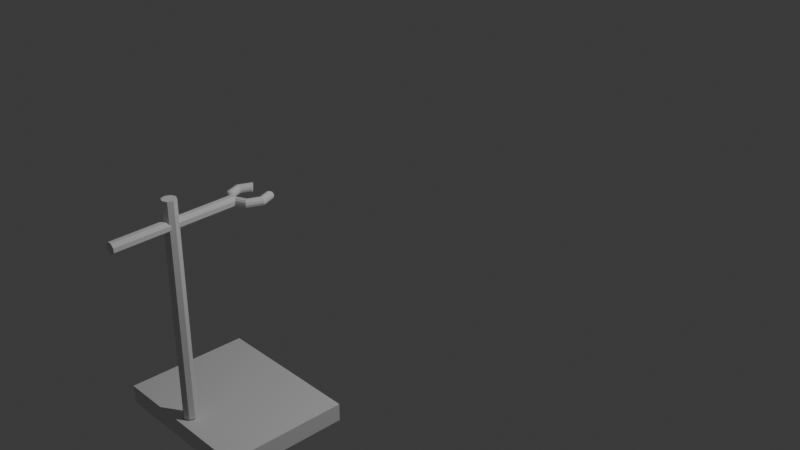 # Source: Stojak_LP.blend  (saved by Blender 4.5.90; exported with 4.5.12 LTS)
import bpy
from mathutils import Matrix  # noqa: F401  (used for matrix-valued properties, if any)

bpy.ops.wm.read_factory_settings(use_empty=True)
scene = bpy.context.scene
scene.name = 'Scene'

# ---- collections
col_collection = bpy.data.collections.new('Collection'); scene.collection.children.link(col_collection)

# ---- world
world_world = bpy.data.worlds.new('World'); scene.world = world_world
world_world.use_nodes = True; world_world.node_tree.nodes.clear()
_N = world_world.node_tree.nodes; _L = world_world.node_tree.links
n0 = _N.new('ShaderNodeOutputWorld'); n0.name = 'World Output'; n0.location = (200, 100)
n1 = _N.new('ShaderNodeBackground'); n1.name = 'Background'; n1.location = (-200, 100)
n1.inputs[0].default_value = (0.05088, 0.05088, 0.05088, 1.0)
_L.new(n1.outputs[0], n0.inputs[0])
n0.is_active_output = True
world_world.color = (0.05088, 0.05088, 0.05088)
world_world.sun_shadow_jitter_overblur = 0.0

# ---- cameras
cam_camera = bpy.data.cameras.new('Camera')
cam_camera.clip_end = 100.0
cam_camera.ortho_scale = 7.314

# ---- lights
light_light = bpy.data.lights.new('Light', 'POINT')
light_light.energy = 1000.0
light_light.shadow_soft_size = 0.1

# ---- meshes
me_cube_001 = bpy.data.meshes.new('Cube.001')
me_cube_001.from_pydata([(-1.0, -6.823, -1.0), (-1.0, -6.823, 1.0), (-1.0, 6.838, -1.0), (-1.0, 6.838, 1.0), (16.53, -6.823, -1.0), (16.53, -6.823, 1.0), (16.53, 6.838, -1.0), (16.53, 6.838, 1.0), (7.724, 4.691, -1.17), (7.724, 4.691, -25.32), (7.173, 4.917, -1.17), (7.173, 4.917, -25.32), (6.945, 5.462, -1.17), (6.945, 5.462, -25.32), (7.173, 6.007, -1.17), (7.173, 6.007, -25.32), (7.724, 6.233, -1.17), (7.724, 6.233, -25.32), (8.275, 6.007, -1.17), (8.275, 6.007, -25.32), (8.503, 5.462, -1.17), (8.503, 5.462, -25.32), (8.275, 4.917, -1.17), (8.275, 4.917, -25.32), (7.473, 11.86, -21.89), (7.43, -1.527, -22.3), (7.122, 11.87, -22.22), (7.079, -1.523, -22.63), (7.111, 11.88, -22.7), (7.067, -1.513, -23.11), (7.445, 11.89, -23.05), (7.401, -1.503, -23.46), (7.929, 11.89, -23.06), (7.885, -1.498, -23.47), (8.279, 11.89, -22.73), (8.236, -1.502, -23.14), (8.291, 11.88, -22.25), (8.248, -1.511, -22.66), (7.957, 11.87, -21.9), (7.914, -1.522, -22.31), (5.229, -3.396, -22.86), (5.294, -3.396, -23.1), (5.47, -3.396, -23.28), (5.712, -3.396, -23.34), (5.953, -3.396, -23.28), (6.13, -3.396, -23.1), (6.195, -3.396, -22.86), (6.13, -3.396, -22.62), (5.953, -3.396, -22.45), (5.712, -3.396, -22.38), (5.47, -3.396, -22.45), (5.294, -3.396, -22.62), (5.936, -5.086, -22.86), (5.982, -5.041, -23.1), (6.107, -4.917, -23.28), (6.278, -4.748, -23.34), (6.448, -4.579, -23.28), (6.573, -4.455, -23.1), (6.619, -4.41, -22.86), (6.573, -4.455, -22.62), (6.448, -4.579, -22.45), (6.278, -4.748, -22.38), (6.107, -4.917, -22.45), (5.982, -5.041, -22.62), (6.292, -4.807, -22.81), (8.964, -4.776, -22.84), (7.654, 11.94, -22.44), (9.351, -5.086, -22.86), (9.306, -5.041, -23.1), (9.181, -4.917, -23.28), (9.01, -4.748, -23.34), (8.839, -4.579, -23.28), (8.714, -4.455, -23.1), (8.668, -4.41, -22.86), (8.714, -4.455, -22.62), (8.839, -4.579, -22.45), (9.01, -4.748, -22.38), (9.181, -4.917, -22.45), (9.306, -5.041, -22.62), (10.06, -3.396, -22.86), (9.994, -3.396, -23.1), (9.817, -3.396, -23.28), (9.576, -3.396, -23.34), (9.334, -3.396, -23.28), (9.157, -3.396, -23.1), (9.093, -3.396, -22.86), (9.157, -3.396, -22.62), (9.334, -3.396, -22.45), (9.576, -3.396, -22.38), (9.817, -3.396, -22.45), (9.994, -3.396, -22.62), (9.351, -1.705, -22.86), (9.306, -1.75, -23.1), (9.181, -1.874, -23.28), (9.01, -2.043, -23.34), (8.839, -2.212, -23.28), (8.714, -2.336, -23.1), (8.668, -2.381, -22.86), (8.714, -2.336, -22.62), (8.839, -2.212, -22.45), (9.01, -2.043, -22.38), (9.181, -1.874, -22.45), (9.306, -1.75, -22.62), (7.644, -1.005, -22.86), (7.644, -1.069, -23.1), (7.644, -1.244, -23.28), (7.644, -1.483, -23.34), (7.644, -1.722, -23.28), (7.644, -1.897, -23.1), (7.644, -1.961, -22.86), (7.644, -1.897, -22.62), (7.644, -1.722, -22.45), (7.644, -1.483, -22.38), (7.644, -1.244, -22.45), (7.644, -1.069, -22.62), (5.936, -1.705, -22.86), (5.982, -1.75, -23.1), (6.107, -1.874, -23.28), (6.278, -2.043, -23.34), (6.448, -2.212, -23.28), (6.573, -2.336, -23.1), (6.619, -2.381, -22.86), (6.573, -2.336, -22.62), (6.448, -2.212, -22.45), (6.278, -2.043, -22.38), (6.107, -1.874, -22.45), (5.982, -1.75, -22.62)], [], [(0, 1, 3, 2), (2, 3, 7, 6), (6, 7, 5, 4), (4, 5, 1, 0), (2, 6, 4, 0), (7, 3, 1, 5), (8, 9, 11, 10), (10, 11, 13, 12), (12, 13, 15, 14), (14, 15, 17, 16), (16, 17, 19, 18), (18, 19, 21, 20), (11, 9, 23, 21, 19, 17, 15, 13), (20, 21, 23, 22), (22, 23, 9, 8), (8, 10, 12, 14, 16, 18, 20, 22), (24, 25, 27, 26), (26, 27, 29, 28), (28, 29, 31, 30), (30, 31, 33, 32), (32, 33, 35, 34), (34, 35, 37, 36), (27, 25, 39, 37, 35, 33, 31, 29), (36, 37, 39, 38), (38, 39, 25, 24), (40, 52, 53, 41), (41, 53, 54, 42), (42, 54, 55, 43), (43, 55, 56, 44), (44, 56, 57, 45), (45, 57, 58, 46), (46, 58, 59, 47), (47, 59, 60, 48), (48, 60, 61, 49), (49, 61, 62, 50), (50, 62, 63, 51), (51, 63, 52, 40), (73, 74, 65), (76, 77, 65), (74, 75, 65), (72, 73, 65), (70, 71, 65), (53, 52, 64), (54, 53, 64), (55, 54, 64), (56, 55, 64), (58, 57, 64), (60, 59, 64), (68, 69, 65), (78, 67, 65), (69, 70, 65), (67, 68, 65), (77, 78, 65), (75, 76, 65), (62, 61, 64), (63, 62, 64), (52, 63, 64), (57, 56, 64), (59, 58, 64), (61, 60, 64), (71, 72, 65), (67, 79, 80, 68), (68, 80, 81, 69), (69, 81, 82, 70), (70, 82, 83, 71), (71, 83, 84, 72), (72, 84, 85, 73), (73, 85, 86, 74), (74, 86, 87, 75), (75, 87, 88, 76), (76, 88, 89, 77), (77, 89, 90, 78), (78, 90, 79, 67), (79, 91, 92, 80), (80, 92, 93, 81), (81, 93, 94, 82), (82, 94, 95, 83), (83, 95, 96, 84), (84, 96, 97, 85), (85, 97, 98, 86), (86, 98, 99, 87), (87, 99, 100, 88), (88, 100, 101, 89), (89, 101, 102, 90), (90, 102, 91, 79), (91, 103, 104, 92), (92, 104, 105, 93), (93, 105, 106, 94), (94, 106, 107, 95), (95, 107, 108, 96), (96, 108, 109, 97), (97, 109, 110, 98), (98, 110, 111, 99), (99, 111, 112, 100), (100, 112, 113, 101), (101, 113, 114, 102), (102, 114, 103, 91), (103, 115, 116, 104), (104, 116, 117, 105), (105, 117, 118, 106), (106, 118, 119, 107), (107, 119, 120, 108), (108, 120, 121, 109), (109, 121, 122, 110), (110, 122, 123, 111), (111, 123, 124, 112), (112, 124, 125, 113), (113, 125, 126, 114), (114, 126, 115, 103), (115, 40, 41, 116), (116, 41, 42, 117), (117, 42, 43, 118), (118, 43, 44, 119), (119, 44, 45, 120), (120, 45, 46, 121), (121, 46, 47, 122), (122, 47, 48, 123), (123, 48, 49, 124), (124, 49, 50, 125), (125, 50, 51, 126), (126, 51, 40, 115), (34, 36, 66), (30, 32, 66), (36, 38, 66), (26, 28, 66), (32, 34, 66), (38, 24, 66), (24, 26, 66), (28, 30, 66)])
_uv = me_cube_001.uv_layers.new(name='UVMap')
_uv.uv.foreach_set('vector', [0.375, 0.0, 0.625, 0.0, 0.625, 0.25, 0.375, 0.25, 0.375, 0.25, 0.625, 0.25, 0.625, 0.5, 0.375, 0.5, 0.375, 0.5, 0.625, 0.5, 0.625, 0.75, 0.375, 0.75, 0.375, 0.75, 0.625, 0.75, 0.625, 1.0, 0.375, 1.0, 0.125, 0.5, 0.375, 0.5, 0.375, 0.75, 0.125, 0.75, 0.625, 0.5, 0.875, 0.5, 0.875, 0.75, 0.625, 0.75, 1.0, 0.5, 1.0, 1.0, 0.875, 1.0, 0.875, 0.5, 0.875, 0.5, 0.875, 1.0, 0.75, 1.0, 0.75, 0.5, 0.75, 0.5, 0.75, 1.0, 0.625, 1.0, 0.625, 0.5, 0.625, 0.5, 0.625, 1.0, 0.5, 1.0, 0.5, 0.5, 0.5, 0.5, 0.5, 1.0, 0.375, 1.0, 0.375, 0.5, 0.375, 0.5, 0.375, 1.0, 0.25, 1.0, 0.25, 0.5, 0.9197, 0.4197, 0.75, 0.49, 0.5803, 0.4197, 0.51, 0.25, 0.5803, 0.08029, 0.75, 0.01, 0.9197, 0.08029, 0.99, 0.25, 0.25, 0.5, 0.25, 1.0, 0.125, 1.0, 0.125, 0.5, 0.125, 0.5, 0.125, 1.0, 0.0, 1.0, 0.0, 0.5, 0.25, 0.49, 0.4197, 0.4197, 0.49, 0.25, 0.4197, 0.08029, 0.25, 0.01, 0.08029, 0.08029, 0.01, 0.25, 0.08029, 0.4197, 1.0, 0.5, 1.0, 1.0, 0.875, 1.0, 0.875, 0.5, 0.875, 0.5, 0.875, 1.0, 0.75, 1.0, 0.75, 0.5, 0.75, 0.5, 0.75, 1.0, 0.625, 1.0, 0.625, 0.5, 0.625, 0.5, 0.625, 1.0, 0.5, 1.0, 0.5, 0.5, 0.5, 0.5, 0.5, 1.0, 0.375, 1.0, 0.375, 0.5, 0.375, 0.5, 0.375, 1.0, 0.25, 1.0, 0.25, 0.5, 0.9197, 0.4197, 0.75, 0.49, 0.5803, 0.4197, 0.51, 0.25, 0.5803, 0.08029, 0.75, 0.01, 0.9197, 0.08029, 0.99, 0.25, 0.25, 0.5, 0.25, 1.0, 0.125, 1.0, 0.125, 0.5, 0.125, 0.5, 0.125, 1.0, 0.0, 1.0, 0.0, 0.5, 0.5, 0.5, 0.625, 0.5, 0.625, 0.5833, 0.5, 0.5833, 0.5, 0.5833, 0.625, 0.5833, 0.625, 0.6667, 0.5, 0.6667, 0.5, 0.6667, 0.625, 0.6667, 0.625, 0.75, 0.5, 0.75, 0.5, 0.75, 0.625, 0.75, 0.625, 0.8333, 0.5, 0.8333, 0.5, 0.8333, 0.625, 0.8333, 0.625, 0.9167, 0.5, 0.9167, 0.5, 0.9167, 0.625, 0.9167, 0.625, 1.0, 0.5, 1.0, 0.5, 2.22e-16, 0.625, 2.22e-16, 0.625, 0.08333, 0.5, 0.08333, 0.5, 0.08333, 0.625, 0.08333, 0.625, 0.1667, 0.5, 0.1667, 0.5, 0.1667, 0.625, 0.1667, 0.625, 0.25, 0.5, 0.25, 0.5, 0.25, 0.625, 0.25, 0.625, 0.3333, 0.5, 0.3333, 0.5, 0.3333, 0.625, 0.3333, 0.625, 0.4167, 0.5, 0.4167, 0.5, 0.4167, 0.625, 0.4167, 0.625, 0.5, 0.5, 0.5, 0.875, 2.22e-16, 0.875, 0.08333, 0.875, 2.22e-16, 0.875, 0.25, 0.875, 0.3333, 0.875, 0.25, 0.875, 0.08333, 0.875, 0.1667, 0.875, 0.08333, 0.875, 0.9167, 0.875, 1.0, 0.875, 0.9167, 0.875, 0.75, 0.875, 0.8333, 0.875, 0.75, 0.625, 0.5833, 0.625, 0.5, 0.625, 0.5833, 0.625, 0.6667, 0.625, 0.5833, 0.625, 0.6667, 0.625, 0.75, 0.625, 0.6667, 0.625, 0.75, 0.625, 0.8333, 0.625, 0.75, 0.625, 0.8333, 0.625, 1.0, 0.625, 0.9167, 0.625, 1.0, 0.625, 0.1667, 0.625, 0.08333, 0.625, 0.1667, 0.875, 0.5833, 0.875, 0.6667, 0.875, 0.5833, 0.875, 0.4167, 0.875, 0.5, 0.875, 0.4167, 0.875, 0.6667, 0.875, 0.75, 0.875, 0.6667, 0.875, 0.5, 0.875, 0.5833, 0.875, 0.5, 0.875, 0.3333, 0.875, 0.4167, 0.875, 0.3333, 0.875, 0.1667, 0.875, 0.25, 0.875, 0.1667, 0.625, 0.3333, 0.625, 0.25, 0.625, 0.3333, 0.625, 0.4167, 0.625, 0.3333, 0.625, 0.4167, 0.625, 0.5, 0.625, 0.4167, 0.625, 0.5, 0.625, 0.9167, 0.625, 0.8333, 0.625, 0.9167, 0.625, 0.08333, 0.625, 2.22e-16, 0.625, 0.08333, 0.625, 0.25, 0.625, 0.1667, 0.625, 0.25, 0.875, 0.8333, 0.875, 0.9167, 0.875, 0.8333, 0.875, 0.5, 1.0, 0.5, 1.0, 0.5833, 0.875, 0.5833, 0.875, 0.5833, 1.0, 0.5833, 1.0, 0.6667, 0.875, 0.6667, 0.875, 0.6667, 1.0, 0.6667, 1.0, 0.75, 0.875, 0.75, 0.875, 0.75, 1.0, 0.75, 1.0, 0.8333, 0.875, 0.8333, 0.875, 0.8333, 1.0, 0.8333, 1.0, 0.9167, 0.875, 0.9167, 0.875, 0.9167, 1.0, 0.9167, 1.0, 1.0, 0.875, 1.0, 0.875, 2.22e-16, 1.0, 2.22e-16, 1.0, 0.08333, 0.875, 0.08333, 0.875, 0.08333, 1.0, 0.08333, 1.0, 0.1667, 0.875, 0.1667, 0.875, 0.1667, 1.0, 0.1667, 1.0, 0.25, 0.875, 0.25, 0.875, 0.25, 1.0, 0.25, 1.0, 0.3333, 0.875, 0.3333, 0.875, 0.3333, 1.0, 0.3333, 1.0, 0.4167, 0.875, 0.4167, 0.875, 0.4167, 1.0, 0.4167, 1.0, 0.5, 0.875, 0.5, 0.0, 0.5, 0.125, 0.5, 0.125, 0.5833, 0.0, 0.5833, 0.0, 0.5833, 0.125, 0.5833, 0.125, 0.6667, 0.0, 0.6667, 0.0, 0.6667, 0.125, 0.6667, 0.125, 0.75, 0.0, 0.75, 0.0, 0.75, 0.125, 0.75, 0.125, 0.8333, 0.0, 0.8333, 0.0, 0.8333, 0.125, 0.8333, 0.125, 0.9167, 0.0, 0.9167, 0.0, 0.9167, 0.125, 0.9167, 0.125, 1.0, 0.0, 1.0, 0.0, 2.22e-16, 0.125, 2.22e-16, 0.125, 0.08333, 0.0, 0.08333, 0.0, 0.08333, 0.125, 0.08333, 0.125, 0.1667, 0.0, 0.1667, 0.0, 0.1667, 0.125, 0.1667, 0.125, 0.25, 0.0, 0.25, 0.0, 0.25, 0.125, 0.25, 0.125, 0.3333, 0.0, 0.3333, 0.0, 0.3333, 0.125, 0.3333, 0.125, 0.4167, 0.0, 0.4167, 0.0, 0.4167, 0.125, 0.4167, 0.125, 0.5, 0.0, 0.5, 0.125, 0.5, 0.25, 0.5, 0.25, 0.5833, 0.125, 0.5833, 0.125, 0.5833, 0.25, 0.5833, 0.25, 0.6667, 0.125, 0.6667, 0.125, 0.6667, 0.25, 0.6667, 0.25, 0.75, 0.125, 0.75, 0.125, 0.75, 0.25, 0.75, 0.25, 0.8333, 0.125, 0.8333, 0.125, 0.8333, 0.25, 0.8333, 0.25, 0.9167, 0.125, 0.9167, 0.125, 0.9167, 0.25, 0.9167, 0.25, 1.0, 0.125, 1.0, 0.125, 2.22e-16, 0.25, 2.22e-16, 0.25, 0.08333, 0.125, 0.08333, 0.125, 0.08333, 0.25, 0.08333, 0.25, 0.1667, 0.125, 0.1667, 0.125, 0.1667, 0.25, 0.1667, 0.25, 0.25, 0.125, 0.25, 0.125, 0.25, 0.25, 0.25, 0.25, 0.3333, 0.125, 0.3333, 0.125, 0.3333, 0.25, 0.3333, 0.25, 0.4167, 0.125, 0.4167, 0.125, 0.4167, 0.25, 0.4167, 0.25, 0.5, 0.125, 0.5, 0.25, 0.5, 0.375, 0.5, 0.375, 0.5833, 0.25, 0.5833, 0.25, 0.5833, 0.375, 0.5833, 0.375, 0.6667, 0.25, 0.6667, 0.25, 0.6667, 0.375, 0.6667, 0.375, 0.75, 0.25, 0.75, 0.25, 0.75, 0.375, 0.75, 0.375, 0.8333, 0.25, 0.8333, 0.25, 0.8333, 0.375, 0.8333, 0.375, 0.9167, 0.25, 0.9167, 0.25, 0.9167, 0.375, 0.9167, 0.375, 1.0, 0.25, 1.0, 0.25, 2.22e-16, 0.375, 2.22e-16, 0.375, 0.08333, 0.25, 0.08333, 0.25, 0.08333, 0.375, 0.08333, 0.375, 0.1667, 0.25, 0.1667, 0.25, 0.1667, 0.375, 0.1667, 0.375, 0.25, 0.25, 0.25, 0.25, 0.25, 0.375, 0.25, 0.375, 0.3333, 0.25, 0.3333, 0.25, 0.3333, 0.375, 0.3333, 0.375, 0.4167, 0.25, 0.4167, 0.25, 0.4167, 0.375, 0.4167, 0.375, 0.5, 0.25, 0.5, 0.375, 0.5, 0.5, 0.5, 0.5, 0.5833, 0.375, 0.5833, 0.375, 0.5833, 0.5, 0.5833, 0.5, 0.6667, 0.375, 0.6667, 0.375, 0.6667, 0.5, 0.6667, 0.5, 0.75, 0.375, 0.75, 0.375, 0.75, 0.5, 0.75, 0.5, 0.8333, 0.375, 0.8333, 0.375, 0.8333, 0.5, 0.8333, 0.5, 0.9167, 0.375, 0.9167, 0.375, 0.9167, 0.5, 0.9167, 0.5, 1.0, 0.375, 1.0, 0.375, 2.22e-16, 0.5, 2.22e-16, 0.5, 0.08333, 0.375, 0.08333, 0.375, 0.08333, 0.5, 0.08333, 0.5, 0.1667, 0.375, 0.1667, 0.375, 0.1667, 0.5, 0.1667, 0.5, 0.25, 0.375, 0.25, 0.375, 0.25, 0.5, 0.25, 0.5, 0.3333, 0.375, 0.3333, 0.375, 0.3333, 0.5, 0.3333, 0.5, 0.4167, 0.375, 0.4167, 0.375, 0.4167, 0.5, 0.4167, 0.5, 0.5, 0.375, 0.5, 0.375, 0.5, 0.25, 0.5, 0.375, 0.5, 0.625, 0.5, 0.5, 0.5, 0.625, 0.5, 0.25, 0.5, 0.125, 0.5, 0.25, 0.5, 0.875, 0.5, 0.75, 0.5, 0.875, 0.5, 0.5, 0.5, 0.375, 0.5, 0.5, 0.5, 0.125, 0.5, 0.0, 0.5, 0.125, 0.5, 1.0, 0.5, 0.875, 0.5, 1.0, 0.5, 0.75, 0.5, 0.625, 0.5, 0.75, 0.5])
me_cube_001.update()

# ---- objects
ob_light = bpy.data.objects.new('Light', light_light)
ob_camera = bpy.data.objects.new('Camera', cam_camera)
ob_cube = bpy.data.objects.new('Cube', me_cube_001)

# ---- transforms, parenting, visibility, modifiers, constraints
ob_light.location = (4.076, 1.005, 5.904)
ob_light.rotation_euler = (0.6503, 0.05522, 1.866)
ob_light.lock_rotations_4d = False
ob_light.empty_display_type = 'ARROWS'
ob_light.color = (0.0, 0.0, 0.0, 0.0)
ob_light.lineart.crease_threshold = 0.0
ob_camera.location = (7.359, -6.926, 4.958)
ob_camera.rotation_euler = (1.109, 0.0, 0.8149)
ob_camera.lock_rotations_4d = False
ob_camera.empty_display_type = 'ARROWS'
ob_camera.color = (0.0, 0.0, 0.0, 0.0)
ob_camera.display_type = 'WIRE'
ob_camera.lineart.crease_threshold = 0.0
ob_cube.location = (-4.148e-16, -1.62, -1.868)
ob_cube.scale = (-0.09887, -0.09987, -0.09987)

# ---- collection membership
col_collection.objects.link(ob_light)
col_collection.objects.link(ob_camera)
col_collection.objects.link(ob_cube)

# ---- scene / render settings (as saved in the file)
scene.camera = ob_camera
scene.frame_start = 1; scene.frame_end = 250; scene.frame_set(1)
scene.render.engine = 'BLENDER_EEVEE_NEXT'
bpy.context.view_layer.update()
